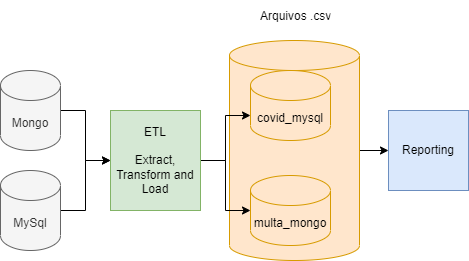

The diagram above was exported from draw.io. Its source (the exported page's mxGraphModel, read from the mxfile embedded in the PNG):
<mxGraphModel dx="868" dy="482" grid="1" gridSize="10" guides="1" tooltips="1" connect="1" arrows="1" fold="1" page="1" pageScale="1" pageWidth="827" pageHeight="1169" math="0" shadow="0">
  <root>
    <mxCell id="0" />
    <mxCell id="1" parent="0" />
    <mxCell id="aWT13BtmB5jxo0pSSmGH-5" style="edgeStyle=orthogonalEdgeStyle;rounded=0;orthogonalLoop=1;jettySize=auto;html=1;exitX=1;exitY=0.5;exitDx=0;exitDy=0;exitPerimeter=0;entryX=0;entryY=0.5;entryDx=0;entryDy=0;" parent="1" source="aWT13BtmB5jxo0pSSmGH-1" target="aWT13BtmB5jxo0pSSmGH-4" edge="1">
      <mxGeometry relative="1" as="geometry" />
    </mxCell>
    <mxCell id="aWT13BtmB5jxo0pSSmGH-1" value="Mongo" style="shape=cylinder3;whiteSpace=wrap;html=1;boundedLbl=1;backgroundOutline=1;size=15;fillColor=#f5f5f5;fontColor=#333333;strokeColor=#666666;" parent="1" vertex="1">
      <mxGeometry x="120" y="130" width="60" height="80" as="geometry" />
    </mxCell>
    <mxCell id="aWT13BtmB5jxo0pSSmGH-6" style="edgeStyle=orthogonalEdgeStyle;rounded=0;orthogonalLoop=1;jettySize=auto;html=1;exitX=1;exitY=0.5;exitDx=0;exitDy=0;exitPerimeter=0;entryX=0;entryY=0.5;entryDx=0;entryDy=0;" parent="1" source="aWT13BtmB5jxo0pSSmGH-2" target="aWT13BtmB5jxo0pSSmGH-4" edge="1">
      <mxGeometry relative="1" as="geometry" />
    </mxCell>
    <mxCell id="aWT13BtmB5jxo0pSSmGH-2" value="MySql" style="shape=cylinder3;whiteSpace=wrap;html=1;boundedLbl=1;backgroundOutline=1;size=15;fillColor=#f5f5f5;fontColor=#333333;strokeColor=#666666;" parent="1" vertex="1">
      <mxGeometry x="120" y="230" width="60" height="80" as="geometry" />
    </mxCell>
    <mxCell id="aWT13BtmB5jxo0pSSmGH-14" style="edgeStyle=orthogonalEdgeStyle;rounded=0;orthogonalLoop=1;jettySize=auto;html=1;exitX=1;exitY=0.5;exitDx=0;exitDy=0;exitPerimeter=0;entryX=0;entryY=0.5;entryDx=0;entryDy=0;" parent="1" source="aWT13BtmB5jxo0pSSmGH-11" target="aWT13BtmB5jxo0pSSmGH-13" edge="1">
      <mxGeometry relative="1" as="geometry" />
    </mxCell>
    <mxCell id="aWT13BtmB5jxo0pSSmGH-11" value="" style="shape=cylinder3;whiteSpace=wrap;html=1;boundedLbl=1;backgroundOutline=1;size=15;fillColor=#ffe6cc;strokeColor=#d79b00;" parent="1" vertex="1">
      <mxGeometry x="349" y="100" width="130" height="220" as="geometry" />
    </mxCell>
    <mxCell id="aWT13BtmB5jxo0pSSmGH-9" style="edgeStyle=orthogonalEdgeStyle;rounded=0;orthogonalLoop=1;jettySize=auto;html=1;exitX=1;exitY=0.5;exitDx=0;exitDy=0;entryX=0;entryY=0;entryDx=0;entryDy=45;entryPerimeter=0;" parent="1" source="aWT13BtmB5jxo0pSSmGH-4" target="aWT13BtmB5jxo0pSSmGH-7" edge="1">
      <mxGeometry relative="1" as="geometry" />
    </mxCell>
    <mxCell id="aWT13BtmB5jxo0pSSmGH-10" style="edgeStyle=orthogonalEdgeStyle;rounded=0;orthogonalLoop=1;jettySize=auto;html=1;exitX=1;exitY=0.5;exitDx=0;exitDy=0;" parent="1" source="aWT13BtmB5jxo0pSSmGH-4" target="aWT13BtmB5jxo0pSSmGH-8" edge="1">
      <mxGeometry relative="1" as="geometry" />
    </mxCell>
    <mxCell id="aWT13BtmB5jxo0pSSmGH-4" value="ETL&lt;br&gt;&lt;br&gt;Extract, Transform and Load" style="rounded=0;whiteSpace=wrap;html=1;fillColor=#d5e8d4;strokeColor=#82b366;" parent="1" vertex="1">
      <mxGeometry x="230" y="170" width="90" height="100" as="geometry" />
    </mxCell>
    <mxCell id="aWT13BtmB5jxo0pSSmGH-7" value="covid_mysql" style="shape=cylinder3;whiteSpace=wrap;html=1;boundedLbl=1;backgroundOutline=1;size=15;fillColor=#ffe6cc;strokeColor=#d79b00;" parent="1" vertex="1">
      <mxGeometry x="370" y="130" width="80" height="70" as="geometry" />
    </mxCell>
    <mxCell id="aWT13BtmB5jxo0pSSmGH-8" value="multa_mongo" style="shape=cylinder3;whiteSpace=wrap;html=1;boundedLbl=1;backgroundOutline=1;size=15;fillColor=#ffe6cc;strokeColor=#d79b00;" parent="1" vertex="1">
      <mxGeometry x="370" y="235" width="80" height="70" as="geometry" />
    </mxCell>
    <mxCell id="aWT13BtmB5jxo0pSSmGH-12" value="Arquivos .csv" style="text;strokeColor=none;fillColor=none;align=left;verticalAlign=middle;spacingLeft=4;spacingRight=4;overflow=hidden;points=[[0,0.5],[1,0.5]];portConstraint=eastwest;rotatable=0;" parent="1" vertex="1">
      <mxGeometry x="374" y="60" width="80" height="30" as="geometry" />
    </mxCell>
    <mxCell id="aWT13BtmB5jxo0pSSmGH-13" value="Reporting" style="whiteSpace=wrap;html=1;aspect=fixed;fillColor=#dae8fc;strokeColor=#6c8ebf;" parent="1" vertex="1">
      <mxGeometry x="508" y="170" width="80" height="80" as="geometry" />
    </mxCell>
  </root>
</mxGraphModel>